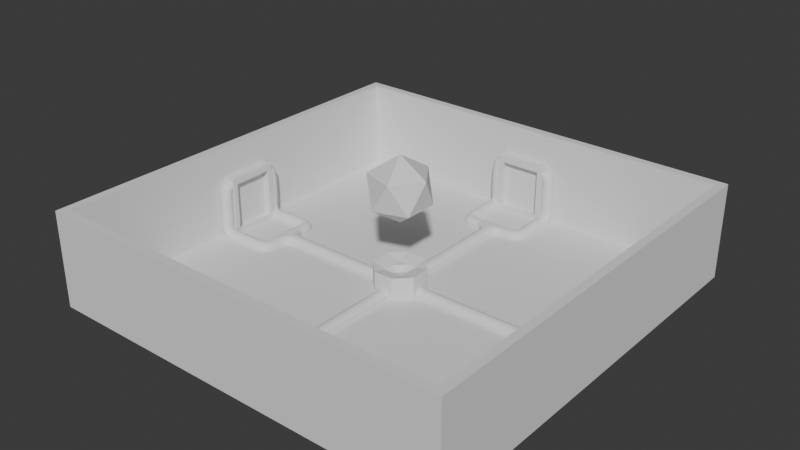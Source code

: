 # Source: HubPortals.blend  (saved by Blender 4.5.90; exported with 4.5.12 LTS)
import bpy
from mathutils import Matrix  # noqa: F401  (used for matrix-valued properties, if any)

bpy.ops.wm.read_factory_settings(use_empty=True)
scene = bpy.context.scene
scene.name = 'Scene'

# ---- collections
col_collection = bpy.data.collections.new('Collection'); scene.collection.children.link(col_collection)

# ---- world
world_world = bpy.data.worlds.new('World'); scene.world = world_world
world_world.use_nodes = True; world_world.node_tree.nodes.clear()
_N = world_world.node_tree.nodes; _L = world_world.node_tree.links
n0 = _N.new('ShaderNodeOutputWorld'); n0.name = 'World Output'; n0.location = (200, 100)
n1 = _N.new('ShaderNodeBackground'); n1.name = 'Background'; n1.location = (-200, 100)
n1.inputs[0].default_value = (0.05088, 0.05088, 0.05088, 1.0)
_L.new(n1.outputs[0], n0.inputs[0])
n0.is_active_output = True
world_world.color = (0.05088, 0.05088, 0.05088)
world_world.sun_shadow_jitter_overblur = 0.0

# ---- meshes
me_cube_001 = bpy.data.meshes.new('Cube.001')
me_cube_001.from_pydata([(-1.0, -1.0, -1.0), (-0.9603, -0.9603, 1.0), (-1.0, 1.0, -1.0), (-0.9603, 0.9603, 1.0), (1.0, -1.0, -1.0), (0.9603, -0.9603, 1.0), (1.0, 1.0, -1.0), (0.9603, 0.9603, 1.0), (-1.0, -1.0, 1.0), (-1.0, 1.0, 1.0), (1.0, 1.0, 1.0), (1.0, -1.0, 1.0), (-1.0, -1.0, 32.98), (-1.0, 1.0, 32.98), (1.0, 1.0, 32.98), (1.0, -1.0, 32.98), (-0.9603, -0.9603, 32.98), (-0.9603, 0.9603, 32.98), (0.9603, 0.9603, 32.98), (0.9603, -0.9603, 32.98)], [], [(0, 8, 9, 2), (2, 9, 10, 6), (6, 10, 11, 4), (4, 11, 8, 0), (2, 6, 4, 0), (7, 3, 1, 5), (5, 1, 16, 19), (11, 10, 14, 15), (1, 3, 17, 16), (7, 5, 19, 18), (16, 17, 13, 12), (17, 18, 14, 13), (18, 19, 15, 14), (19, 16, 12, 15), (3, 7, 18, 17), (9, 8, 12, 13), (8, 11, 15, 12), (10, 9, 13, 14)])
_uv = me_cube_001.uv_layers.new(name='UVMap')
_uv.uv.foreach_set('vector', [0.375, 0.0, 0.625, 0.0, 0.625, 0.25, 0.375, 0.25, 0.375, 0.25, 0.625, 0.25, 0.625, 0.5, 0.375, 0.5, 0.375, 0.5, 0.625, 0.5, 0.625, 0.75, 0.375, 0.75, 0.375, 0.75, 0.625, 0.75, 0.625, 1.0, 0.375, 1.0, 0.125, 0.5, 0.375, 0.5, 0.375, 0.75, 0.125, 0.75, 0.63, 0.505, 0.87, 0.505, 0.87, 0.745, 0.63, 0.745, 0.63, 0.745, 0.87, 0.745, 0.87, 0.745, 0.63, 0.745, 0.625, 0.75, 0.625, 0.5, 0.625, 0.5, 0.625, 0.75, 0.87, 0.745, 0.87, 0.505, 0.87, 0.505, 0.87, 0.745, 0.63, 0.505, 0.63, 0.745, 0.63, 0.745, 0.63, 0.505, 0.87, 0.745, 0.87, 0.505, 0.875, 0.5, 0.875, 0.75, 0.87, 0.505, 0.63, 0.505, 0.625, 0.5, 0.875, 0.5, 0.63, 0.505, 0.63, 0.745, 0.625, 0.75, 0.625, 0.5, 0.63, 0.745, 0.87, 0.745, 0.875, 0.75, 0.625, 0.75, 0.87, 0.505, 0.63, 0.505, 0.63, 0.505, 0.87, 0.505, 0.625, 0.25, 0.625, 0.0, 0.625, 0.0, 0.625, 0.25, 0.625, 1.0, 0.625, 0.75, 0.625, 0.75, 0.625, 1.0, 0.625, 0.5, 0.625, 0.25, 0.625, 0.25, 0.625, 0.5])
me_cube_001.update()
me_cylinder = bpy.data.meshes.new('Cylinder')
me_cylinder.from_pydata([(0.0, 1.0, -2.888), (0.0, 1.0, 1.0), (0.7071, 0.7071, -2.888), (0.7071, 0.7071, 1.0), (1.0, 0.0, -2.888), (1.0, 0.0, 1.0), (0.7071, -0.7071, -2.888), (0.7071, -0.7071, 1.0), (0.0, -1.0, -2.888), (0.0, -1.0, 1.0), (-0.7071, -0.7071, -2.888), (-0.7071, -0.7071, 1.0), (-1.0, 0.0, -2.888), (-1.0, 0.0, 1.0), (-0.7071, 0.7071, -2.888), (-0.7071, 0.7071, 1.0), (0.5, 0.2071, 0.3463), (-0.2071, 0.5, 0.3463), (0.2071, -0.5, 0.3463), (-0.5, -0.2071, 0.3463), (0.1464, 0.3536, 0.3463), (0.3536, -0.1464, 0.3463), (-0.3536, 0.1464, 0.3463), (-0.1464, -0.3536, 0.3463), (8.941e-08, 2.086e-07, -1.005)], [], [(0, 1, 3, 2), (2, 3, 5, 4), (4, 5, 7, 6), (6, 7, 9, 8), (8, 9, 11, 10), (10, 11, 13, 12), (3, 16, 5), (12, 13, 15, 14), (14, 15, 1, 0), (0, 2, 4, 6, 8, 10, 12, 14), (9, 18, 23, 19, 11), (11, 19, 13), (15, 17, 1), (5, 16, 21, 18, 7), (17, 20, 16, 3, 1), (7, 18, 9), (13, 19, 22, 17, 15), (24, 21, 16, 20), (22, 24, 20, 17), (19, 23, 24, 22), (23, 18, 21, 24)])
_uv = me_cylinder.uv_layers.new(name='UVMap')
_uv.uv.foreach_set('vector', [1.0, 0.5, 1.0, 1.0, 0.875, 1.0, 0.875, 0.5, 0.875, 0.5, 0.875, 1.0, 0.75, 1.0, 0.75, 0.5, 0.75, 0.5, 0.75, 1.0, 0.625, 1.0, 0.625, 0.5, 0.625, 0.5, 0.625, 1.0, 0.5, 1.0, 0.5, 0.5, 0.5, 0.5, 0.5, 1.0, 0.375, 1.0, 0.375, 0.5, 0.375, 0.5, 0.375, 1.0, 0.25, 1.0, 0.25, 0.5, 0.4197, 0.4197, 0.37, 0.2997, 0.49, 0.25, 0.25, 0.5, 0.25, 1.0, 0.125, 1.0, 0.125, 0.5, 0.125, 0.5, 0.125, 1.0, 0.0, 1.0, 0.0, 0.5, 0.75, 0.49, 0.9197, 0.4197, 0.99, 0.25, 0.9197, 0.08029, 0.75, 0.01, 0.5803, 0.08029, 0.51, 0.25, 0.5803, 0.4197, 0.25, 0.01, 0.2997, 0.13, 0.2149, 0.1651, 0.13, 0.2003, 0.08029, 0.08029, 0.08029, 0.08029, 0.13, 0.2003, 0.01, 0.25, 0.08029, 0.4197, 0.2003, 0.37, 0.25, 0.49, 0.49, 0.25, 0.37, 0.2997, 0.3349, 0.2149, 0.2997, 0.13, 0.4197, 0.08029, 0.2003, 0.37, 0.2851, 0.3349, 0.37, 0.2997, 0.4197, 0.4197, 0.25, 0.49, 0.4197, 0.08029, 0.2997, 0.13, 0.25, 0.01, 0.01, 0.25, 0.13, 0.2003, 0.1651, 0.2851, 0.2003, 0.37, 0.08029, 0.4197, 0.25, 0.25, 0.3349, 0.2149, 0.37, 0.2997, 0.2851, 0.3349, 0.1651, 0.2851, 0.25, 0.25, 0.2851, 0.3349, 0.2003, 0.37, 0.13, 0.2003, 0.2149, 0.1651, 0.25, 0.25, 0.1651, 0.2851, 0.2149, 0.1651, 0.2997, 0.13, 0.3349, 0.2149, 0.25, 0.25])
me_cylinder.update()
me_cube_002 = bpy.data.meshes.new('Cube.002')
me_cube_002.from_pydata([(0.0, 0.0, 22.44), (0.08947, -0.065, 27.51), (-0.03417, -0.1052, 27.51), (-0.1106, 0.0, 27.51), (-0.03417, 0.1052, 27.51), (0.08947, 0.065, 27.51), (0.03417, -0.1052, 35.72), (-0.08947, -0.065, 35.72), (-0.08947, 0.065, 35.72), (0.03417, 0.1052, 35.72), (0.1106, 0.0, 35.72), (0.0, 0.0, 40.79)], [], [(0, 1, 2), (1, 0, 5), (0, 2, 3), (0, 3, 4), (0, 4, 5), (1, 5, 10), (2, 1, 6), (3, 2, 7), (4, 3, 8), (5, 4, 9), (1, 10, 6), (2, 6, 7), (3, 7, 8), (4, 8, 9), (5, 9, 10), (6, 10, 11), (7, 6, 11), (8, 7, 11), (9, 8, 11), (10, 9, 11)])
_uv = me_cube_002.uv_layers.new(name='UVMap')
_uv.uv.foreach_set('vector', [0.1818, 0.0, 0.2727, 0.1575, 0.09091, 0.1575, 0.2727, 0.1575, 0.3636, 0.0, 0.4545, 0.1575, 0.9091, 0.0, 1.0, 0.1575, 0.8182, 0.1575, 0.7273, 0.0, 0.8182, 0.1575, 0.6364, 0.1575, 0.5455, 0.0, 0.6364, 0.1575, 0.4545, 0.1575, 0.2727, 0.1575, 0.4545, 0.1575, 0.3636, 0.3149, 0.09091, 0.1575, 0.2727, 0.1575, 0.1818, 0.3149, 0.8182, 0.1575, 1.0, 0.1575, 0.9091, 0.3149, 0.6364, 0.1575, 0.8182, 0.1575, 0.7273, 0.3149, 0.4545, 0.1575, 0.6364, 0.1575, 0.5455, 0.3149, 0.2727, 0.1575, 0.3636, 0.3149, 0.1818, 0.3149, 0.09091, 0.1575, 0.1818, 0.3149, 0.0, 0.3149, 0.8182, 0.1575, 0.9091, 0.3149, 0.7273, 0.3149, 0.6364, 0.1575, 0.7273, 0.3149, 0.5455, 0.3149, 0.4545, 0.1575, 0.5455, 0.3149, 0.3636, 0.3149, 0.1818, 0.3149, 0.3636, 0.3149, 0.2727, 0.4724, 0.0, 0.3149, 0.1818, 0.3149, 0.09091, 0.4724, 0.7273, 0.3149, 0.9091, 0.3149, 0.8182, 0.4724, 0.5455, 0.3149, 0.7273, 0.3149, 0.6364, 0.4724, 0.3636, 0.3149, 0.5455, 0.3149, 0.4545, 0.4724])
me_cube_002.update()
me_cube_003 = bpy.data.meshes.new('Cube.003')
me_cube_003.from_pydata([(-1.0, -1.0, -1.0), (-1.0, -1.0, 1.0), (-0.7976, 1.0, -0.7976), (-0.7976, 1.0, 0.7976), (1.0, -1.0, -1.0), (1.0, -1.0, 1.0), (0.7976, 1.0, -0.7976), (0.7976, 1.0, 0.7976), (-1.0, 1.0, 1.0), (-1.0, 1.0, -1.0), (1.0, 1.0, -1.0), (1.0, 1.0, 1.0), (-0.7976, -0.1726, 0.7976), (-0.7976, -0.1726, -0.7976), (0.7976, -0.1726, -0.7976), (0.7976, -0.1726, 0.7976)], [], [(0, 1, 8, 9), (3, 7, 15, 12), (10, 11, 5, 4), (4, 5, 1, 0), (9, 10, 4, 0), (11, 8, 1, 5), (3, 2, 9, 8), (2, 6, 10, 9), (7, 3, 8, 11), (6, 7, 11, 10), (13, 12, 15, 14), (2, 3, 12, 13), (7, 6, 14, 15), (6, 2, 13, 14)])
_uv = me_cube_003.uv_layers.new(name='UVMap')
_uv.uv.foreach_set('vector', [0.375, 0.0, 0.625, 0.0, 0.625, 0.25, 0.375, 0.25, 0.5997, 0.2753, 0.5997, 0.4747, 0.5997, 0.4747, 0.5997, 0.2753, 0.375, 0.5, 0.625, 0.5, 0.625, 0.75, 0.375, 0.75, 0.375, 0.75, 0.625, 0.75, 0.625, 1.0, 0.375, 1.0, 0.125, 0.5, 0.375, 0.5, 0.375, 0.75, 0.125, 0.75, 0.625, 0.5, 0.875, 0.5, 0.875, 0.75, 0.625, 0.75, 0.5997, 0.2753, 0.4003, 0.2753, 0.375, 0.25, 0.625, 0.25, 0.4003, 0.2753, 0.4003, 0.4747, 0.375, 0.5, 0.375, 0.25, 0.5997, 0.4747, 0.5997, 0.2753, 0.625, 0.25, 0.625, 0.5, 0.4003, 0.4747, 0.5997, 0.4747, 0.625, 0.5, 0.375, 0.5, 0.4003, 0.2753, 0.5997, 0.2753, 0.5997, 0.4747, 0.4003, 0.4747, 0.4003, 0.2753, 0.5997, 0.2753, 0.5997, 0.2753, 0.4003, 0.2753, 0.5997, 0.4747, 0.4003, 0.4747, 0.4003, 0.4747, 0.5997, 0.4747, 0.4003, 0.4747, 0.4003, 0.2753, 0.4003, 0.2753, 0.4003, 0.4747])
me_cube_003.update()
me_plane = bpy.data.meshes.new('Plane')
me_plane.from_pydata([(0.0, 0.5625, 0.0), (0.0, -4.609, 0.0), (1.164, -4.609, 0.0), (-1.159, -4.609, 0.0), (1.164, -6.593, 0.0), (-1.159, -6.593, 0.0), (1.164, -6.593, 1.91), (-1.159, -6.593, 1.91), (0.8834, -6.593, 1.91), (-0.8792, -6.593, 1.91)], [(1, 2), (1, 3), (2, 4), (3, 5), (4, 6), (5, 7), (6, 8), (7, 9), (0, 1)], [])
_uv = me_plane.uv_layers.new(name='UVMap')
_uv.uv.foreach_set('vector', [])
me_plane.update()
me_cube_004 = bpy.data.meshes.new('Cube.004')
me_cube_004.from_pydata([(-1.0, -1.0, -1.0), (-1.0, -1.0, 1.0), (-0.7976, 1.0, -0.7976), (-0.7976, 1.0, 0.7976), (1.0, -1.0, -1.0), (1.0, -1.0, 1.0), (0.7976, 1.0, -0.7976), (0.7976, 1.0, 0.7976), (-1.0, 1.0, 1.0), (-1.0, 1.0, -1.0), (1.0, 1.0, -1.0), (1.0, 1.0, 1.0), (-0.7976, -0.1726, 0.7976), (-0.7976, -0.1726, -0.7976), (0.7976, -0.1726, -0.7976), (0.7976, -0.1726, 0.7976)], [], [(0, 1, 8, 9), (3, 7, 15, 12), (10, 11, 5, 4), (4, 5, 1, 0), (9, 10, 4, 0), (11, 8, 1, 5), (3, 2, 9, 8), (2, 6, 10, 9), (7, 3, 8, 11), (6, 7, 11, 10), (13, 12, 15, 14), (2, 3, 12, 13), (7, 6, 14, 15), (6, 2, 13, 14)])
_uv = me_cube_004.uv_layers.new(name='UVMap')
_uv.uv.foreach_set('vector', [0.375, 0.0, 0.625, 0.0, 0.625, 0.25, 0.375, 0.25, 0.5997, 0.2753, 0.5997, 0.4747, 0.5997, 0.4747, 0.5997, 0.2753, 0.375, 0.5, 0.625, 0.5, 0.625, 0.75, 0.375, 0.75, 0.375, 0.75, 0.625, 0.75, 0.625, 1.0, 0.375, 1.0, 0.125, 0.5, 0.375, 0.5, 0.375, 0.75, 0.125, 0.75, 0.625, 0.5, 0.875, 0.5, 0.875, 0.75, 0.625, 0.75, 0.5997, 0.2753, 0.4003, 0.2753, 0.375, 0.25, 0.625, 0.25, 0.4003, 0.2753, 0.4003, 0.4747, 0.375, 0.5, 0.375, 0.25, 0.5997, 0.4747, 0.5997, 0.2753, 0.625, 0.25, 0.625, 0.5, 0.4003, 0.4747, 0.5997, 0.4747, 0.625, 0.5, 0.375, 0.5, 0.4003, 0.2753, 0.5997, 0.2753, 0.5997, 0.4747, 0.4003, 0.4747, 0.4003, 0.2753, 0.5997, 0.2753, 0.5997, 0.2753, 0.4003, 0.2753, 0.5997, 0.4747, 0.4003, 0.4747, 0.4003, 0.4747, 0.5997, 0.4747, 0.4003, 0.4747, 0.4003, 0.2753, 0.4003, 0.2753, 0.4003, 0.4747])
me_cube_004.update()
me_plane_001 = bpy.data.meshes.new('Plane.001')
me_plane_001.from_pydata([(0.0, 0.5625, 0.0), (0.0, -4.609, 0.0), (1.164, -4.609, 0.0), (-1.159, -4.609, 0.0), (1.164, -6.593, 0.0), (-1.159, -6.593, 0.0), (1.164, -6.593, 1.91), (-1.159, -6.593, 1.91), (0.8834, -6.593, 1.91), (-0.8792, -6.593, 1.91)], [(1, 2), (1, 3), (2, 4), (3, 5), (4, 6), (5, 7), (6, 8), (7, 9), (0, 1)], [])
_uv = me_plane_001.uv_layers.new(name='UVMap')
_uv.uv.foreach_set('vector', [])
me_plane_001.update()
me_cube_005 = bpy.data.meshes.new('Cube.005')
me_cube_005.from_pydata([(-1.0, -1.0, -1.0), (-1.0, -1.0, 1.0), (-0.7976, 1.0, -0.7976), (-0.7976, 1.0, 0.7976), (1.0, -1.0, -1.0), (1.0, -1.0, 1.0), (0.7976, 1.0, -0.7976), (0.7976, 1.0, 0.7976), (-1.0, 1.0, 1.0), (-1.0, 1.0, -1.0), (1.0, 1.0, -1.0), (1.0, 1.0, 1.0), (-0.7976, -0.1726, 0.7976), (-0.7976, -0.1726, -0.7976), (0.7976, -0.1726, -0.7976), (0.7976, -0.1726, 0.7976)], [], [(0, 1, 8, 9), (3, 7, 15, 12), (10, 11, 5, 4), (4, 5, 1, 0), (9, 10, 4, 0), (11, 8, 1, 5), (3, 2, 9, 8), (2, 6, 10, 9), (7, 3, 8, 11), (6, 7, 11, 10), (13, 12, 15, 14), (2, 3, 12, 13), (7, 6, 14, 15), (6, 2, 13, 14)])
_uv = me_cube_005.uv_layers.new(name='UVMap')
_uv.uv.foreach_set('vector', [0.375, 0.0, 0.625, 0.0, 0.625, 0.25, 0.375, 0.25, 0.5997, 0.2753, 0.5997, 0.4747, 0.5997, 0.4747, 0.5997, 0.2753, 0.375, 0.5, 0.625, 0.5, 0.625, 0.75, 0.375, 0.75, 0.375, 0.75, 0.625, 0.75, 0.625, 1.0, 0.375, 1.0, 0.125, 0.5, 0.375, 0.5, 0.375, 0.75, 0.125, 0.75, 0.625, 0.5, 0.875, 0.5, 0.875, 0.75, 0.625, 0.75, 0.5997, 0.2753, 0.4003, 0.2753, 0.375, 0.25, 0.625, 0.25, 0.4003, 0.2753, 0.4003, 0.4747, 0.375, 0.5, 0.375, 0.25, 0.5997, 0.4747, 0.5997, 0.2753, 0.625, 0.25, 0.625, 0.5, 0.4003, 0.4747, 0.5997, 0.4747, 0.625, 0.5, 0.375, 0.5, 0.4003, 0.2753, 0.5997, 0.2753, 0.5997, 0.4747, 0.4003, 0.4747, 0.4003, 0.2753, 0.5997, 0.2753, 0.5997, 0.2753, 0.4003, 0.2753, 0.5997, 0.4747, 0.4003, 0.4747, 0.4003, 0.4747, 0.5997, 0.4747, 0.4003, 0.4747, 0.4003, 0.2753, 0.4003, 0.2753, 0.4003, 0.4747])
me_cube_005.update()
me_plane_002 = bpy.data.meshes.new('Plane.002')
me_plane_002.from_pydata([(0.0, 0.5625, 0.0), (0.0, -4.609, 0.0), (1.164, -4.609, 0.0), (-1.159, -4.609, 0.0), (1.164, -6.593, 0.0), (-1.159, -6.593, 0.0), (1.164, -6.593, 1.91), (-1.159, -6.593, 1.91), (0.8834, -6.593, 1.91), (-0.8792, -6.593, 1.91)], [(1, 2), (1, 3), (2, 4), (3, 5), (4, 6), (5, 7), (6, 8), (7, 9), (0, 1)], [])
_uv = me_plane_002.uv_layers.new(name='UVMap')
_uv.uv.foreach_set('vector', [])
me_plane_002.update()
me_cube_006 = bpy.data.meshes.new('Cube.006')
me_cube_006.from_pydata([(-1.0, -1.0, -1.0), (-1.0, -1.0, 1.0), (-0.7976, 1.0, -0.7976), (-0.7976, 1.0, 0.7976), (1.0, -1.0, -1.0), (1.0, -1.0, 1.0), (0.7976, 1.0, -0.7976), (0.7976, 1.0, 0.7976), (-1.0, 1.0, 1.0), (-1.0, 1.0, -1.0), (1.0, 1.0, -1.0), (1.0, 1.0, 1.0), (-0.7976, -0.1726, 0.7976), (-0.7976, -0.1726, -0.7976), (0.7976, -0.1726, -0.7976), (0.7976, -0.1726, 0.7976)], [], [(0, 1, 8, 9), (3, 7, 15, 12), (10, 11, 5, 4), (4, 5, 1, 0), (9, 10, 4, 0), (11, 8, 1, 5), (3, 2, 9, 8), (2, 6, 10, 9), (7, 3, 8, 11), (6, 7, 11, 10), (13, 12, 15, 14), (2, 3, 12, 13), (7, 6, 14, 15), (6, 2, 13, 14)])
_uv = me_cube_006.uv_layers.new(name='UVMap')
_uv.uv.foreach_set('vector', [0.375, 0.0, 0.625, 0.0, 0.625, 0.25, 0.375, 0.25, 0.5997, 0.2753, 0.5997, 0.4747, 0.5997, 0.4747, 0.5997, 0.2753, 0.375, 0.5, 0.625, 0.5, 0.625, 0.75, 0.375, 0.75, 0.375, 0.75, 0.625, 0.75, 0.625, 1.0, 0.375, 1.0, 0.125, 0.5, 0.375, 0.5, 0.375, 0.75, 0.125, 0.75, 0.625, 0.5, 0.875, 0.5, 0.875, 0.75, 0.625, 0.75, 0.5997, 0.2753, 0.4003, 0.2753, 0.375, 0.25, 0.625, 0.25, 0.4003, 0.2753, 0.4003, 0.4747, 0.375, 0.5, 0.375, 0.25, 0.5997, 0.4747, 0.5997, 0.2753, 0.625, 0.25, 0.625, 0.5, 0.4003, 0.4747, 0.5997, 0.4747, 0.625, 0.5, 0.375, 0.5, 0.4003, 0.2753, 0.5997, 0.2753, 0.5997, 0.4747, 0.4003, 0.4747, 0.4003, 0.2753, 0.5997, 0.2753, 0.5997, 0.2753, 0.4003, 0.2753, 0.5997, 0.4747, 0.4003, 0.4747, 0.4003, 0.4747, 0.5997, 0.4747, 0.4003, 0.4747, 0.4003, 0.2753, 0.4003, 0.2753, 0.4003, 0.4747])
me_cube_006.update()
me_plane_003 = bpy.data.meshes.new('Plane.003')
me_plane_003.from_pydata([(0.0, 0.5625, 0.0), (0.0, -4.609, 0.0), (1.164, -4.609, 0.0), (-1.159, -4.609, 0.0), (1.164, -6.593, 0.0), (-1.159, -6.593, 0.0), (1.164, -6.593, 1.91), (-1.159, -6.593, 1.91), (0.8834, -6.593, 1.91), (-0.8792, -6.593, 1.91)], [(1, 2), (1, 3), (2, 4), (3, 5), (4, 6), (5, 7), (6, 8), (7, 9), (0, 1)], [])
_uv = me_plane_003.uv_layers.new(name='UVMap')
_uv.uv.foreach_set('vector', [])
me_plane_003.update()

# ---- objects
ob_cube = bpy.data.objects.new('Cube', me_cube_001)
ob_cylinder = bpy.data.objects.new('Cylinder', me_cylinder)
ob_cube_001 = bpy.data.objects.new('Cube.001', me_cube_002)
ob_cube_002 = bpy.data.objects.new('Cube.002', me_cube_003)
ob_plane = bpy.data.objects.new('Plane', me_plane)
ob_cube_003 = bpy.data.objects.new('Cube.003', me_cube_004)
ob_plane_001 = bpy.data.objects.new('Plane.001', me_plane_001)
ob_cube_004 = bpy.data.objects.new('Cube.004', me_cube_005)
ob_plane_002 = bpy.data.objects.new('Plane.002', me_plane_002)
ob_cube_005 = bpy.data.objects.new('Cube.005', me_cube_006)
ob_plane_003 = bpy.data.objects.new('Plane.003', me_plane_003)

# ---- transforms, parenting, visibility, modifiers, constraints
ob_cube.location = (0.0, 0.0, 0.0)
ob_cube.scale = (8.088, 8.088, 0.109)
ob_cylinder.location = (0.0, 0.0, 0.7393)
ob_cylinder.rotation_euler = (0.0, 0.0, 0.4014)
ob_cylinder.scale = (1.0, 1.0, 0.2309)
ob_cube_001.location = (0.0, 0.0, -0.4576)
ob_cube_001.scale = (10.26, 10.26, 0.1383)
ob_cube_002.location = (0.0, -7.572, 1.242)
ob_cube_002.scale = (1.0, 0.2311, 1.178)
ob_plane.location = (0.0, -0.9917, 0.1659)
_m = ob_plane.modifiers.new('Skin', 'SKIN')
_m.use_smooth_shade = True
_m = ob_plane.modifiers.new('Subdivision', 'SUBSURF')
ob_cube_003.location = (7.56, -0.009403, 1.242)
ob_cube_003.rotation_euler = (0.0, -0.0, 1.571)
ob_cube_003.scale = (1.0, 0.2311, 1.178)
ob_plane_001.location = (0.9795, -0.009403, 0.1659)
ob_plane_001.rotation_euler = (0.0, -0.0, 1.571)
_m = ob_plane_001.modifiers.new('Skin', 'SKIN')
_m.use_smooth_shade = True
_m = ob_plane_001.modifiers.new('Subdivision', 'SUBSURF')
ob_cube_004.location = (-0.01787, 7.546, 1.242)
ob_cube_004.rotation_euler = (0.0, -0.0, 3.142)
ob_cube_004.scale = (1.0, 0.2311, 1.178)
ob_plane_002.location = (-0.01787, 0.9657, 0.1659)
ob_plane_002.rotation_euler = (0.0, -0.0, 3.142)
_m = ob_plane_002.modifiers.new('Skin', 'SKIN')
_m.use_smooth_shade = True
_m = ob_plane_002.modifiers.new('Subdivision', 'SUBSURF')
ob_cube_005.location = (-7.545, -0.001102, 1.242)
ob_cube_005.rotation_euler = (0.0, -0.0, 4.712)
ob_cube_005.scale = (1.0, 0.2311, 1.178)
ob_plane_003.location = (-0.9647, -0.001103, 0.1659)
ob_plane_003.rotation_euler = (0.0, -0.0, 4.712)
_m = ob_plane_003.modifiers.new('Skin', 'SKIN')
_m.use_smooth_shade = True
_m = ob_plane_003.modifiers.new('Subdivision', 'SUBSURF')

# ---- collection membership
col_collection.objects.link(ob_cube)
col_collection.objects.link(ob_cylinder)
col_collection.objects.link(ob_cube_001)
col_collection.objects.link(ob_cube_002)
col_collection.objects.link(ob_plane)
col_collection.objects.link(ob_cube_003)
col_collection.objects.link(ob_plane_001)
col_collection.objects.link(ob_cube_004)
col_collection.objects.link(ob_plane_002)
col_collection.objects.link(ob_cube_005)
col_collection.objects.link(ob_plane_003)

# ---- scene / render settings (as saved in the file)
scene.frame_start = 1; scene.frame_end = 250; scene.frame_set(1)
scene.render.engine = 'BLENDER_EEVEE_NEXT'
bpy.context.view_layer.update()

# ---- added for rendering (the .blend has no active camera and no usable light): camera, sun
cam_auto = bpy.data.cameras.new('AutoCamera')
cam_auto.lens = 50.0
cam_auto.sensor_width = 36.0
cam_auto.clip_end = 1000.0
ob_auto_camera = bpy.data.objects.new('AutoCamera', cam_auto)
scene.collection.objects.link(ob_auto_camera)
ob_auto_camera.location = (21.7235, -26.0682, 19.9153)
ob_auto_camera.rotation_euler = (1.09748, -7.21219e-08, 0.694738)
scene.camera = ob_auto_camera
light_auto_sun = bpy.data.lights.new('AutoSun', 'SUN')
light_auto_sun.energy = 3.0
light_auto_sun.angle = 0.0523599
ob_auto_sun = bpy.data.objects.new('AutoSun', light_auto_sun)
scene.collection.objects.link(ob_auto_sun)
ob_auto_sun.rotation_euler = (0.872665, 0.174533, 0.523599)
bpy.context.view_layer.update()
